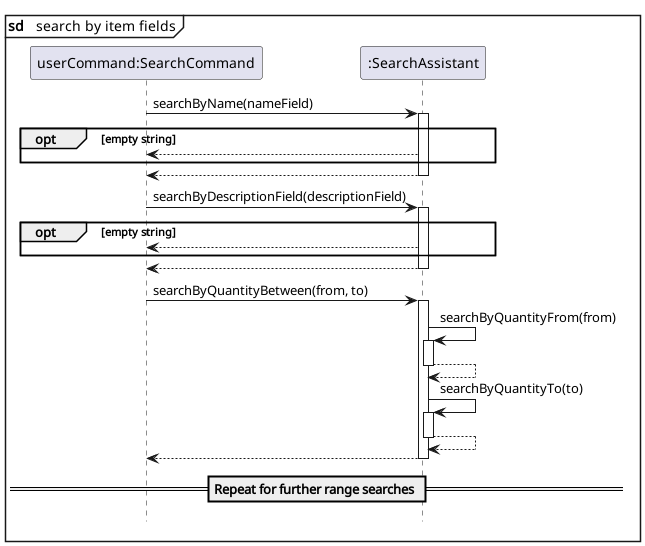

The diagram above was rendered by PlantUML. Its source (embedded in the PNG):
@startuml
mainframe **sd**   search by item fields
hide footbox

participant "userCommand:SearchCommand" as search_command
participant ":SearchAssistant" as search_assistant

search_command -> search_assistant : searchByName(nameField)
activate search_assistant
opt empty string
        search_assistant --> search_command
end
return

search_command -> search_assistant : searchByDescriptionField(descriptionField)
activate search_assistant
opt empty string
        search_assistant --> search_command
end
return

search_command -> search_assistant : searchByQuantityBetween(from, to)
activate search_assistant
search_assistant -> search_assistant ++ : searchByQuantityFrom(from)
return
search_assistant -> search_assistant ++ : searchByQuantityTo(to)
return
return

== Repeat for further range searches ==

@enduml